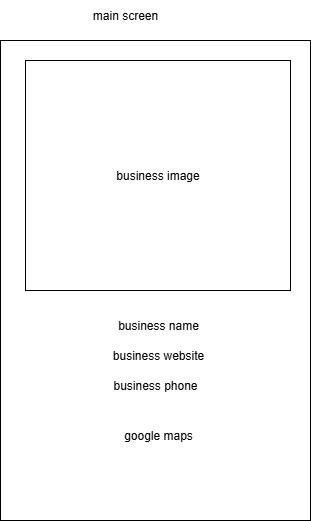

The diagram above was exported from draw.io. Its source (the exported page's mxGraphModel, read from the mxfile embedded in the PNG):
<mxGraphModel dx="1042" dy="567" grid="1" gridSize="10" guides="1" tooltips="1" connect="1" arrows="1" fold="1" page="1" pageScale="1" pageWidth="850" pageHeight="1100" math="0" shadow="0">
  <root>
    <mxCell id="0" />
    <mxCell id="1" parent="0" />
    <mxCell id="MV54b6IG0sNi3Lz-uS0C-1" value="" style="rounded=0;whiteSpace=wrap;html=1;" vertex="1" parent="1">
      <mxGeometry x="40" y="40" width="310" height="480" as="geometry" />
    </mxCell>
    <mxCell id="MV54b6IG0sNi3Lz-uS0C-2" value="main screen" style="text;html=1;align=center;verticalAlign=middle;whiteSpace=wrap;rounded=0;" vertex="1" parent="1">
      <mxGeometry x="115" width="100" height="30" as="geometry" />
    </mxCell>
    <mxCell id="MV54b6IG0sNi3Lz-uS0C-3" value="business image" style="rounded=0;whiteSpace=wrap;html=1;" vertex="1" parent="1">
      <mxGeometry x="65" y="60" width="265" height="230" as="geometry" />
    </mxCell>
    <mxCell id="MV54b6IG0sNi3Lz-uS0C-4" value="business name" style="text;html=1;align=center;verticalAlign=middle;whiteSpace=wrap;rounded=0;" vertex="1" parent="1">
      <mxGeometry x="127.5" y="310" width="140" height="30" as="geometry" />
    </mxCell>
    <mxCell id="MV54b6IG0sNi3Lz-uS0C-5" value="business phone" style="text;html=1;align=center;verticalAlign=middle;whiteSpace=wrap;rounded=0;" vertex="1" parent="1">
      <mxGeometry x="125" y="370" width="140" height="30" as="geometry" />
    </mxCell>
    <mxCell id="MV54b6IG0sNi3Lz-uS0C-6" value="business website" style="text;html=1;align=center;verticalAlign=middle;whiteSpace=wrap;rounded=0;" vertex="1" parent="1">
      <mxGeometry x="127.5" y="340" width="140" height="30" as="geometry" />
    </mxCell>
    <mxCell id="MV54b6IG0sNi3Lz-uS0C-8" value="google maps" style="text;html=1;align=center;verticalAlign=middle;whiteSpace=wrap;rounded=0;" vertex="1" parent="1">
      <mxGeometry x="127.5" y="420" width="140" height="30" as="geometry" />
    </mxCell>
  </root>
</mxGraphModel>